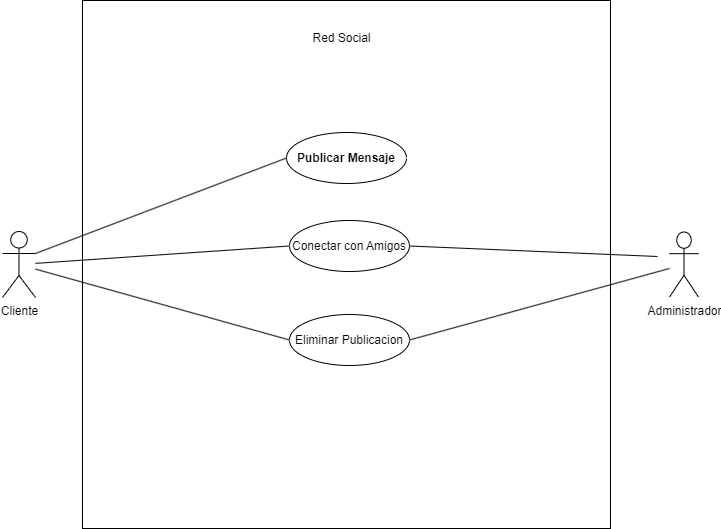

The diagram above was exported from draw.io. Its source (the exported page's mxGraphModel, read from the mxfile embedded in the PNG):
<mxGraphModel dx="1572" dy="801" grid="0" gridSize="10" guides="1" tooltips="1" connect="1" arrows="1" fold="1" page="1" pageScale="1" pageWidth="850" pageHeight="1100" background="#FFFFFF" math="0" shadow="0">
  <root>
    <mxCell id="0" />
    <mxCell id="1" parent="0" />
    <mxCell id="2" value="&lt;font color=&quot;#000000&quot;&gt;Cliente&lt;/font&gt;" style="shape=umlActor;verticalLabelPosition=bottom;verticalAlign=top;html=1;fillColor=#FFFFFF;strokeColor=#000000;" parent="1" vertex="1">
      <mxGeometry x="51" y="404" width="33" height="66" as="geometry" />
    </mxCell>
    <mxCell id="3" value="&lt;font color=&quot;#000000&quot;&gt;Administrador&lt;/font&gt;" style="shape=umlActor;verticalLabelPosition=bottom;verticalAlign=top;html=1;fillColor=#FFFFFF;strokeColor=#000000;" parent="1" vertex="1">
      <mxGeometry x="718" y="404.5" width="29" height="65" as="geometry" />
    </mxCell>
    <mxCell id="4" value="" style="whiteSpace=wrap;html=1;aspect=fixed;fillColor=#FFFFFF;strokeColor=#000000;" parent="1" vertex="1">
      <mxGeometry x="131" y="173" width="528" height="528" as="geometry" />
    </mxCell>
    <mxCell id="6" value="&lt;font color=&quot;#000000&quot;&gt;Publicar Mensaje&lt;/font&gt;" style="ellipse;whiteSpace=wrap;html=1;fontStyle=1;fillColor=#FFFFFF;strokeColor=#000000;" parent="1" vertex="1">
      <mxGeometry x="335" y="305" width="120" height="51" as="geometry" />
    </mxCell>
    <mxCell id="7" value="&lt;font color=&quot;#000000&quot;&gt;Eliminar Publicacion&lt;/font&gt;" style="ellipse;whiteSpace=wrap;html=1;fillColor=#FFFFFF;strokeColor=#000000;" parent="1" vertex="1">
      <mxGeometry x="338" y="487" width="120" height="51" as="geometry" />
    </mxCell>
    <mxCell id="8" value="&lt;font color=&quot;#000000&quot;&gt;Conectar con Amigos&lt;/font&gt;" style="ellipse;whiteSpace=wrap;html=1;fillColor=#FFFFFF;strokeColor=#000000;" parent="1" vertex="1">
      <mxGeometry x="338" y="393" width="120" height="51" as="geometry" />
    </mxCell>
    <mxCell id="9" value="" style="endArrow=none;html=1;entryX=0;entryY=0.5;entryDx=0;entryDy=0;" edge="1" parent="1" source="2" target="7">
      <mxGeometry width="50" height="50" relative="1" as="geometry">
        <mxPoint x="399" y="435" as="sourcePoint" />
        <mxPoint x="449" y="385" as="targetPoint" />
      </mxGeometry>
    </mxCell>
    <mxCell id="10" value="" style="endArrow=none;html=1;entryX=0;entryY=0.5;entryDx=0;entryDy=0;" edge="1" parent="1" source="2" target="8">
      <mxGeometry width="50" height="50" relative="1" as="geometry">
        <mxPoint x="399" y="435" as="sourcePoint" />
        <mxPoint x="449" y="385" as="targetPoint" />
      </mxGeometry>
    </mxCell>
    <mxCell id="11" value="" style="endArrow=none;html=1;exitX=1;exitY=0.3333333333333333;exitDx=0;exitDy=0;exitPerimeter=0;entryX=0;entryY=0.5;entryDx=0;entryDy=0;" edge="1" parent="1" source="2" target="6">
      <mxGeometry width="50" height="50" relative="1" as="geometry">
        <mxPoint x="399" y="435" as="sourcePoint" />
        <mxPoint x="449" y="385" as="targetPoint" />
      </mxGeometry>
    </mxCell>
    <mxCell id="12" value="" style="endArrow=none;html=1;exitX=1;exitY=0.5;exitDx=0;exitDy=0;" edge="1" parent="1" source="7" target="3">
      <mxGeometry width="50" height="50" relative="1" as="geometry">
        <mxPoint x="399" y="435" as="sourcePoint" />
        <mxPoint x="449" y="385" as="targetPoint" />
      </mxGeometry>
    </mxCell>
    <mxCell id="13" value="" style="endArrow=none;html=1;exitX=1;exitY=0.5;exitDx=0;exitDy=0;" edge="1" parent="1" source="8">
      <mxGeometry width="50" height="50" relative="1" as="geometry">
        <mxPoint x="399" y="435" as="sourcePoint" />
        <mxPoint x="706" y="429" as="targetPoint" />
      </mxGeometry>
    </mxCell>
    <mxCell id="14" value="Red Social" style="text;html=1;align=center;verticalAlign=middle;resizable=0;points=[];autosize=1;strokeColor=none;fillColor=none;" vertex="1" parent="1">
      <mxGeometry x="352" y="198" width="76" height="26" as="geometry" />
    </mxCell>
  </root>
</mxGraphModel>